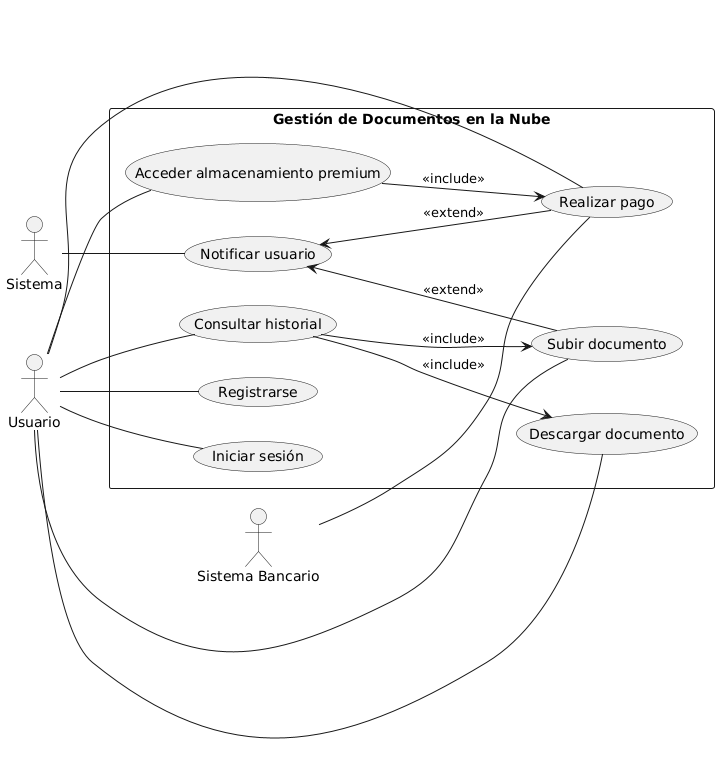

The diagram above was rendered by PlantUML. Its source (embedded in the PNG):
@startuml
left to right direction

actor "Usuario" as U
actor "Sistema" as SYS
actor "Sistema Bancario" as SB

rectangle "Gestión de Documentos en la Nube" as GDC {
  (Registrarse) as UC1
  (Iniciar sesión) as UC2
  (Subir documento) as UC3
  (Descargar documento) as UC4
  (Consultar historial) as UC5
  (Realizar pago) as UC6
  (Acceder almacenamiento premium) as UC7
  (Notificar usuario) as UC8

  UC5 --> UC3 : <<include>>
  UC5 --> UC4 : <<include>>
  UC7 --> UC6 : <<include>>

  UC8 <-- UC6 : <<extend>>
  UC8 <-- UC3 : <<extend>>
}

U -- UC1
U -- UC2
U -- UC3
U -- UC4
U -- UC5
U -- UC6
U -- UC7

SYS -- UC8
SB -- UC6
@enduml